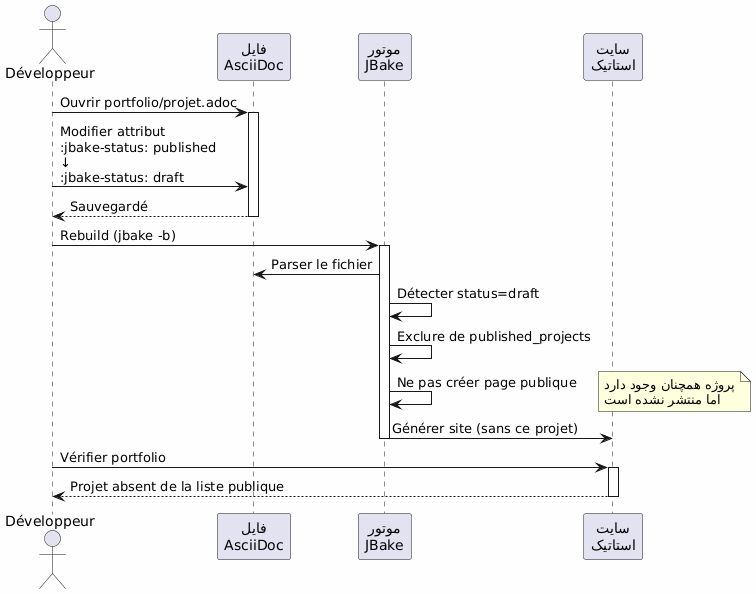

The diagram above was rendered by PlantUML. Its source (embedded in the PNG):
@startuml
skinparam backgroundColor #FEFEFE
actor Développeur as dev
participant "فایل\nAsciiDoc" as file
participant "موتور\nJBake" as jbake
participant "سایت\nاستاتیک" as site

dev -> file : Ouvrir portfolio/projet.adoc
activate file

dev -> file : Modifier attribut\n:jbake-status: published\n↓\n:jbake-status: draft

file --> dev : Sauvegardé
deactivate file

dev -> jbake : Rebuild (jbake -b)
activate jbake
jbake -> file : Parser le fichier
jbake -> jbake : Détecter status=draft
jbake -> jbake : Exclure de published_projects
jbake -> jbake : Ne pas créer page publique
note right
پروژه همچنان وجود دارد
اما منتشر نشده است
end note
jbake -> site : Générer site (sans ce projet)
deactivate jbake

dev -> site : Vérifier portfolio
activate site
site --> dev : Projet absent de la liste publique
deactivate site
@enduml